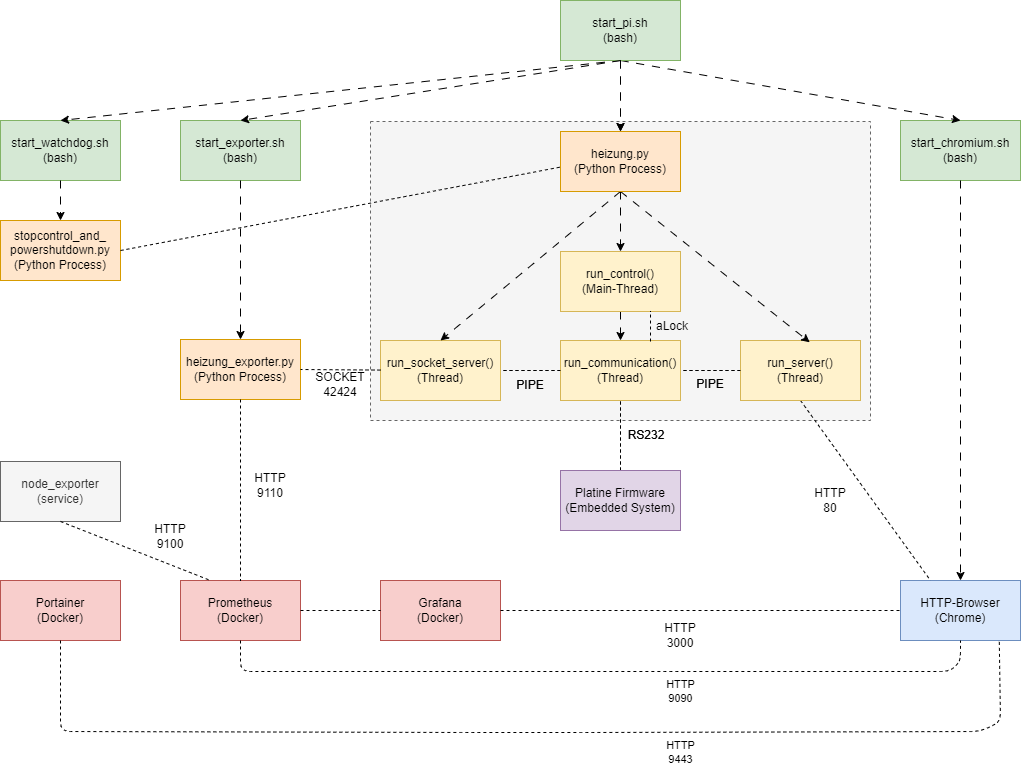

The diagram above was exported from draw.io. Its source (the exported page's mxGraphModel, read from the mxfile embedded in the PNG):
<mxGraphModel dx="1728" dy="998" grid="1" gridSize="10" guides="1" tooltips="1" connect="1" arrows="1" fold="1" page="1" pageScale="1" pageWidth="1169" pageHeight="827" math="0" shadow="0">
  <root>
    <mxCell id="0" />
    <mxCell id="1" parent="0" />
    <mxCell id="1-PO-EjUGM3k-EWjDapN-56" value="heizung_exporter.py&lt;br&gt;(Python Process)" style="rounded=0;whiteSpace=wrap;html=1;fillColor=#ffe6cc;strokeColor=#d79b00;" parent="1" vertex="1">
      <mxGeometry x="260" y="378" width="120" height="60" as="geometry" />
    </mxCell>
    <mxCell id="1-PO-EjUGM3k-EWjDapN-11" value="start_chromium.sh&lt;br&gt;(bash)" style="rounded=0;whiteSpace=wrap;html=1;fillColor=#d5e8d4;strokeColor=#82b366;" parent="1" vertex="1">
      <mxGeometry x="980" y="159" width="120" height="60" as="geometry" />
    </mxCell>
    <mxCell id="1-PO-EjUGM3k-EWjDapN-5" value="start_watchdog.sh&lt;br&gt;(bash)" style="rounded=0;whiteSpace=wrap;html=1;fillColor=#d5e8d4;strokeColor=#82b366;" parent="1" vertex="1">
      <mxGeometry x="80" y="159" width="120" height="60" as="geometry" />
    </mxCell>
    <mxCell id="1-PO-EjUGM3k-EWjDapN-67" value="" style="rounded=0;whiteSpace=wrap;html=1;fillColor=#f5f5f5;dashed=1;fontColor=#333333;strokeColor=#666666;" parent="1" vertex="1">
      <mxGeometry x="450" y="160" width="500" height="299" as="geometry" />
    </mxCell>
    <mxCell id="1-PO-EjUGM3k-EWjDapN-1" value="HTTP-Browser&lt;br&gt;(Chrome)" style="rounded=0;whiteSpace=wrap;html=1;fillColor=#dae8fc;strokeColor=#6c8ebf;" parent="1" vertex="1">
      <mxGeometry x="980" y="619" width="120" height="60" as="geometry" />
    </mxCell>
    <mxCell id="1-PO-EjUGM3k-EWjDapN-7" style="rounded=0;orthogonalLoop=1;jettySize=auto;html=1;exitX=0.5;exitY=1;exitDx=0;exitDy=0;entryX=0.5;entryY=0;entryDx=0;entryDy=0;dashed=1;dashPattern=8 8;" parent="1" source="1-PO-EjUGM3k-EWjDapN-3" target="1-PO-EjUGM3k-EWjDapN-5" edge="1">
      <mxGeometry relative="1" as="geometry" />
    </mxCell>
    <mxCell id="1-PO-EjUGM3k-EWjDapN-3" value="start_pi.sh&lt;br&gt;(bash)" style="rounded=0;whiteSpace=wrap;html=1;fillColor=#d5e8d4;strokeColor=#82b366;" parent="1" vertex="1">
      <mxGeometry x="640" y="39" width="120" height="60" as="geometry" />
    </mxCell>
    <mxCell id="1-PO-EjUGM3k-EWjDapN-4" value="stopcontrol_and_&lt;br&gt;powershutdown.py&lt;br&gt;(Python Process)" style="rounded=0;whiteSpace=wrap;html=1;fillColor=#ffe6cc;strokeColor=#d79b00;" parent="1" vertex="1">
      <mxGeometry x="80" y="259" width="120" height="60" as="geometry" />
    </mxCell>
    <mxCell id="1-PO-EjUGM3k-EWjDapN-9" style="rounded=0;orthogonalLoop=1;jettySize=auto;html=1;exitX=0.5;exitY=1;exitDx=0;exitDy=0;dashed=1;dashPattern=8 8;entryX=0.5;entryY=0;entryDx=0;entryDy=0;" parent="1" source="1-PO-EjUGM3k-EWjDapN-3" target="1-PO-EjUGM3k-EWjDapN-11" edge="1">
      <mxGeometry relative="1" as="geometry">
        <mxPoint x="720" y="119" as="sourcePoint" />
        <mxPoint x="920" y="129" as="targetPoint" />
      </mxGeometry>
    </mxCell>
    <mxCell id="1-PO-EjUGM3k-EWjDapN-10" style="rounded=0;orthogonalLoop=1;jettySize=auto;html=1;exitX=0.5;exitY=1;exitDx=0;exitDy=0;entryX=0.5;entryY=0;entryDx=0;entryDy=0;dashed=1;dashPattern=8 8;" parent="1" source="1-PO-EjUGM3k-EWjDapN-5" target="1-PO-EjUGM3k-EWjDapN-4" edge="1">
      <mxGeometry relative="1" as="geometry">
        <mxPoint x="770" y="139" as="sourcePoint" />
        <mxPoint x="570" y="199" as="targetPoint" />
      </mxGeometry>
    </mxCell>
    <mxCell id="1-PO-EjUGM3k-EWjDapN-13" style="rounded=0;orthogonalLoop=1;jettySize=auto;html=1;exitX=0.5;exitY=1;exitDx=0;exitDy=0;dashed=1;dashPattern=8 8;" parent="1" source="1-PO-EjUGM3k-EWjDapN-11" target="1-PO-EjUGM3k-EWjDapN-1" edge="1">
      <mxGeometry relative="1" as="geometry">
        <mxPoint x="710" y="109" as="sourcePoint" />
        <mxPoint x="930" y="169" as="targetPoint" />
      </mxGeometry>
    </mxCell>
    <mxCell id="1-PO-EjUGM3k-EWjDapN-14" value="" style="endArrow=none;dashed=1;html=1;rounded=0;entryX=0.003;entryY=0.592;entryDx=0;entryDy=0;exitX=1;exitY=0.5;exitDx=0;exitDy=0;entryPerimeter=0;" parent="1" source="1-PO-EjUGM3k-EWjDapN-4" target="1-PO-EjUGM3k-EWjDapN-39" edge="1">
      <mxGeometry width="50" height="50" relative="1" as="geometry">
        <mxPoint x="660" y="509" as="sourcePoint" />
        <mxPoint x="640" y="289" as="targetPoint" />
      </mxGeometry>
    </mxCell>
    <mxCell id="1-PO-EjUGM3k-EWjDapN-15" value="run_control()&lt;br&gt;(Thread)" style="rounded=0;whiteSpace=wrap;html=1;fillColor=#fff2cc;strokeColor=#d6b656;" parent="1" vertex="1">
      <mxGeometry x="640" y="379" width="120" height="60" as="geometry" />
    </mxCell>
    <mxCell id="1-PO-EjUGM3k-EWjDapN-16" value="run_socket_server()&lt;br&gt;(Thread)" style="rounded=0;whiteSpace=wrap;html=1;fillColor=#fff2cc;strokeColor=#d6b656;" parent="1" vertex="1">
      <mxGeometry x="460" y="379" width="120" height="60" as="geometry" />
    </mxCell>
    <mxCell id="1-PO-EjUGM3k-EWjDapN-17" value="run_server()&lt;br&gt;(Thread)" style="rounded=0;whiteSpace=wrap;html=1;fillColor=#fff2cc;strokeColor=#d6b656;" parent="1" vertex="1">
      <mxGeometry x="820" y="379" width="120" height="60" as="geometry" />
    </mxCell>
    <mxCell id="1-PO-EjUGM3k-EWjDapN-20" style="rounded=0;orthogonalLoop=1;jettySize=auto;html=1;exitX=0.5;exitY=1;exitDx=0;exitDy=0;dashed=1;dashPattern=8 8;entryX=0.5;entryY=0;entryDx=0;entryDy=0;" parent="1" source="AE2VdqmZ4uQ6H9vVybSk-2" target="1-PO-EjUGM3k-EWjDapN-15" edge="1">
      <mxGeometry relative="1" as="geometry">
        <mxPoint x="700" y="319" as="sourcePoint" />
        <mxPoint x="720" y="399" as="targetPoint" />
      </mxGeometry>
    </mxCell>
    <mxCell id="1-PO-EjUGM3k-EWjDapN-21" value="" style="endArrow=none;dashed=1;html=1;rounded=0;entryX=0.25;entryY=0;entryDx=0;entryDy=0;exitX=0.5;exitY=1;exitDx=0;exitDy=0;" parent="1" source="1-PO-EjUGM3k-EWjDapN-51" target="1-PO-EjUGM3k-EWjDapN-1" edge="1">
      <mxGeometry width="50" height="50" relative="1" as="geometry">
        <mxPoint x="570" y="299" as="sourcePoint" />
        <mxPoint x="650" y="299" as="targetPoint" />
      </mxGeometry>
    </mxCell>
    <mxCell id="1-PO-EjUGM3k-EWjDapN-25" value="" style="endArrow=none;dashed=1;html=1;rounded=0;entryX=0.5;entryY=1;entryDx=0;entryDy=0;exitX=0.5;exitY=0;exitDx=0;exitDy=0;" parent="1" source="1-PO-EjUGM3k-EWjDapN-24" target="1-PO-EjUGM3k-EWjDapN-15" edge="1">
      <mxGeometry width="50" height="50" relative="1" as="geometry">
        <mxPoint x="700" y="499" as="sourcePoint" />
        <mxPoint x="313" y="329" as="targetPoint" />
      </mxGeometry>
    </mxCell>
    <mxCell id="1-PO-EjUGM3k-EWjDapN-28" value="RS232" style="text;html=1;strokeColor=none;fillColor=none;align=center;verticalAlign=middle;whiteSpace=wrap;rounded=0;" parent="1" vertex="1">
      <mxGeometry x="696" y="459" width="60" height="30" as="geometry" />
    </mxCell>
    <mxCell id="1-PO-EjUGM3k-EWjDapN-31" value="Grafana&lt;br&gt;(Docker)" style="rounded=0;whiteSpace=wrap;html=1;fillColor=#f8cecc;strokeColor=#b85450;" parent="1" vertex="1">
      <mxGeometry x="460" y="619" width="120" height="60" as="geometry" />
    </mxCell>
    <mxCell id="1-PO-EjUGM3k-EWjDapN-32" value="Prometheus&lt;br&gt;(Docker)" style="rounded=0;whiteSpace=wrap;html=1;fillColor=#f8cecc;strokeColor=#b85450;" parent="1" vertex="1">
      <mxGeometry x="260" y="619" width="120" height="60" as="geometry" />
    </mxCell>
    <mxCell id="1-PO-EjUGM3k-EWjDapN-33" value="" style="endArrow=none;dashed=1;html=1;rounded=0;entryX=1;entryY=0.5;entryDx=0;entryDy=0;exitX=0;exitY=0.5;exitDx=0;exitDy=0;" parent="1" source="1-PO-EjUGM3k-EWjDapN-15" target="1-PO-EjUGM3k-EWjDapN-16" edge="1">
      <mxGeometry width="50" height="50" relative="1" as="geometry">
        <mxPoint x="617" y="489" as="sourcePoint" />
        <mxPoint x="480" y="426" as="targetPoint" />
      </mxGeometry>
    </mxCell>
    <mxCell id="1-PO-EjUGM3k-EWjDapN-35" value="" style="endArrow=none;dashed=1;html=1;rounded=0;exitX=0;exitY=0.5;exitDx=0;exitDy=0;" parent="1" source="1-PO-EjUGM3k-EWjDapN-17" edge="1">
      <mxGeometry width="50" height="50" relative="1" as="geometry">
        <mxPoint x="660" y="429" as="sourcePoint" />
        <mxPoint x="760" y="409" as="targetPoint" />
      </mxGeometry>
    </mxCell>
    <mxCell id="1-PO-EjUGM3k-EWjDapN-36" value="PIPE" style="text;html=1;strokeColor=none;fillColor=none;align=center;verticalAlign=middle;whiteSpace=wrap;rounded=0;" parent="1" vertex="1">
      <mxGeometry x="760" y="408" width="60" height="30" as="geometry" />
    </mxCell>
    <mxCell id="1-PO-EjUGM3k-EWjDapN-37" value="PIPE" style="text;html=1;strokeColor=none;fillColor=none;align=center;verticalAlign=middle;whiteSpace=wrap;rounded=0;" parent="1" vertex="1">
      <mxGeometry x="580" y="409" width="60" height="30" as="geometry" />
    </mxCell>
    <mxCell id="1-PO-EjUGM3k-EWjDapN-41" value="start_pi.sh&lt;br&gt;(bash)" style="rounded=0;whiteSpace=wrap;html=1;fillColor=#d5e8d4;strokeColor=#82b366;" parent="1" vertex="1">
      <mxGeometry x="640" y="39" width="120" height="60" as="geometry" />
    </mxCell>
    <mxCell id="1-PO-EjUGM3k-EWjDapN-44" style="rounded=0;orthogonalLoop=1;jettySize=auto;html=1;exitX=0.5;exitY=1;exitDx=0;exitDy=0;entryX=0.5;entryY=0;entryDx=0;entryDy=0;dashed=1;dashPattern=8 8;" parent="1" source="1-PO-EjUGM3k-EWjDapN-41" target="1-PO-EjUGM3k-EWjDapN-39" edge="1">
      <mxGeometry relative="1" as="geometry">
        <mxPoint x="710" y="109" as="sourcePoint" />
        <mxPoint x="510" y="169" as="targetPoint" />
      </mxGeometry>
    </mxCell>
    <mxCell id="1-PO-EjUGM3k-EWjDapN-49" value="run_communication()&lt;br&gt;(Thread)" style="rounded=0;whiteSpace=wrap;html=1;fillColor=#fff2cc;strokeColor=#d6b656;" parent="1" vertex="1">
      <mxGeometry x="640" y="379" width="120" height="60" as="geometry" />
    </mxCell>
    <mxCell id="1-PO-EjUGM3k-EWjDapN-50" value="run_socket_server()&lt;br&gt;(Thread)" style="rounded=0;whiteSpace=wrap;html=1;fillColor=#fff2cc;strokeColor=#d6b656;" parent="1" vertex="1">
      <mxGeometry x="460" y="379" width="120" height="60" as="geometry" />
    </mxCell>
    <mxCell id="1-PO-EjUGM3k-EWjDapN-51" value="run_server()&lt;br&gt;(Thread)" style="rounded=0;whiteSpace=wrap;html=1;fillColor=#fff2cc;strokeColor=#d6b656;" parent="1" vertex="1">
      <mxGeometry x="820" y="379" width="120" height="60" as="geometry" />
    </mxCell>
    <mxCell id="1-PO-EjUGM3k-EWjDapN-52" style="rounded=0;orthogonalLoop=1;jettySize=auto;html=1;exitX=0.5;exitY=1;exitDx=0;exitDy=0;dashed=1;dashPattern=8 8;entryX=0.5;entryY=0;entryDx=0;entryDy=0;" parent="1" source="1-PO-EjUGM3k-EWjDapN-39" target="1-PO-EjUGM3k-EWjDapN-50" edge="1">
      <mxGeometry relative="1" as="geometry">
        <mxPoint x="710" y="109" as="sourcePoint" />
        <mxPoint x="710" y="269" as="targetPoint" />
      </mxGeometry>
    </mxCell>
    <mxCell id="1-PO-EjUGM3k-EWjDapN-53" style="rounded=0;orthogonalLoop=1;jettySize=auto;html=1;exitX=0.5;exitY=1;exitDx=0;exitDy=0;dashed=1;dashPattern=8 8;entryX=0.577;entryY=0.03;entryDx=0;entryDy=0;entryPerimeter=0;" parent="1" source="1-PO-EjUGM3k-EWjDapN-39" target="1-PO-EjUGM3k-EWjDapN-51" edge="1">
      <mxGeometry relative="1" as="geometry">
        <mxPoint x="710" y="329" as="sourcePoint" />
        <mxPoint x="710" y="389" as="targetPoint" />
      </mxGeometry>
    </mxCell>
    <mxCell id="1-PO-EjUGM3k-EWjDapN-54" style="rounded=0;orthogonalLoop=1;jettySize=auto;html=1;exitX=0.5;exitY=1;exitDx=0;exitDy=0;dashed=1;dashPattern=8 8;entryX=0.5;entryY=0;entryDx=0;entryDy=0;" parent="1" source="1-PO-EjUGM3k-EWjDapN-39" target="AE2VdqmZ4uQ6H9vVybSk-2" edge="1">
      <mxGeometry relative="1" as="geometry">
        <mxPoint x="720" y="339" as="sourcePoint" />
        <mxPoint x="700" y="370" as="targetPoint" />
      </mxGeometry>
    </mxCell>
    <mxCell id="1-PO-EjUGM3k-EWjDapN-57" value="" style="endArrow=none;dashed=1;html=1;rounded=0;entryX=1;entryY=0.5;entryDx=0;entryDy=0;" parent="1" source="1-PO-EjUGM3k-EWjDapN-50" target="1-PO-EjUGM3k-EWjDapN-56" edge="1">
      <mxGeometry width="50" height="50" relative="1" as="geometry">
        <mxPoint x="904" y="393" as="sourcePoint" />
        <mxPoint x="931" y="329" as="targetPoint" />
      </mxGeometry>
    </mxCell>
    <mxCell id="1-PO-EjUGM3k-EWjDapN-58" value="" style="endArrow=none;dashed=1;html=1;rounded=0;entryX=0.5;entryY=1;entryDx=0;entryDy=0;exitX=0.5;exitY=0;exitDx=0;exitDy=0;" parent="1" source="1-PO-EjUGM3k-EWjDapN-24" target="1-PO-EjUGM3k-EWjDapN-49" edge="1">
      <mxGeometry width="50" height="50" relative="1" as="geometry">
        <mxPoint x="700" y="549" as="sourcePoint" />
        <mxPoint x="313" y="329" as="targetPoint" />
      </mxGeometry>
    </mxCell>
    <mxCell id="1-PO-EjUGM3k-EWjDapN-59" value="HTTP&lt;br&gt;80" style="text;html=1;strokeColor=none;fillColor=none;align=center;verticalAlign=middle;whiteSpace=wrap;rounded=0;" parent="1" vertex="1">
      <mxGeometry x="880" y="524" width="60" height="30" as="geometry" />
    </mxCell>
    <mxCell id="1-PO-EjUGM3k-EWjDapN-60" value="RS232" style="text;html=1;strokeColor=none;fillColor=none;align=center;verticalAlign=middle;whiteSpace=wrap;rounded=0;" parent="1" vertex="1">
      <mxGeometry x="696" y="459" width="60" height="30" as="geometry" />
    </mxCell>
    <mxCell id="1-PO-EjUGM3k-EWjDapN-61" value="SOCKET 42424" style="text;html=1;strokeColor=none;fillColor=none;align=center;verticalAlign=middle;whiteSpace=wrap;rounded=0;" parent="1" vertex="1">
      <mxGeometry x="390" y="408" width="60" height="30" as="geometry" />
    </mxCell>
    <mxCell id="1-PO-EjUGM3k-EWjDapN-62" value="" style="endArrow=none;dashed=1;html=1;rounded=0;entryX=1;entryY=0.5;entryDx=0;entryDy=0;exitX=0;exitY=0.5;exitDx=0;exitDy=0;" parent="1" source="1-PO-EjUGM3k-EWjDapN-49" target="1-PO-EjUGM3k-EWjDapN-50" edge="1">
      <mxGeometry width="50" height="50" relative="1" as="geometry">
        <mxPoint x="617" y="489" as="sourcePoint" />
        <mxPoint x="480" y="426" as="targetPoint" />
      </mxGeometry>
    </mxCell>
    <mxCell id="1-PO-EjUGM3k-EWjDapN-63" value="" style="endArrow=none;dashed=1;html=1;rounded=0;exitX=0;exitY=0.5;exitDx=0;exitDy=0;" parent="1" source="1-PO-EjUGM3k-EWjDapN-51" edge="1">
      <mxGeometry width="50" height="50" relative="1" as="geometry">
        <mxPoint x="660" y="429" as="sourcePoint" />
        <mxPoint x="760" y="409" as="targetPoint" />
      </mxGeometry>
    </mxCell>
    <mxCell id="1-PO-EjUGM3k-EWjDapN-64" value="PIPE" style="text;html=1;strokeColor=none;fillColor=none;align=center;verticalAlign=middle;whiteSpace=wrap;rounded=0;" parent="1" vertex="1">
      <mxGeometry x="760" y="408" width="60" height="30" as="geometry" />
    </mxCell>
    <mxCell id="1-PO-EjUGM3k-EWjDapN-65" value="PIPE" style="text;html=1;strokeColor=none;fillColor=none;align=center;verticalAlign=middle;whiteSpace=wrap;rounded=0;" parent="1" vertex="1">
      <mxGeometry x="580" y="409" width="60" height="30" as="geometry" />
    </mxCell>
    <mxCell id="1-PO-EjUGM3k-EWjDapN-66" value="" style="endArrow=none;dashed=1;html=1;rounded=0;entryX=0.5;entryY=1;entryDx=0;entryDy=0;exitX=0.5;exitY=0;exitDx=0;exitDy=0;" parent="1" target="1-PO-EjUGM3k-EWjDapN-24" edge="1">
      <mxGeometry width="50" height="50" relative="1" as="geometry">
        <mxPoint x="700" y="549" as="sourcePoint" />
        <mxPoint x="700" y="439" as="targetPoint" />
      </mxGeometry>
    </mxCell>
    <mxCell id="1-PO-EjUGM3k-EWjDapN-24" value="Platine Firmware&lt;br&gt;(Embedded System)" style="rounded=0;whiteSpace=wrap;html=1;fillColor=#e1d5e7;strokeColor=#9673a6;" parent="1" vertex="1">
      <mxGeometry x="640" y="509" width="120" height="60" as="geometry" />
    </mxCell>
    <mxCell id="1-PO-EjUGM3k-EWjDapN-68" value="" style="endArrow=none;dashed=1;html=1;rounded=0;exitX=1;exitY=0.5;exitDx=0;exitDy=0;entryX=0;entryY=0.5;entryDx=0;entryDy=0;" parent="1" source="1-PO-EjUGM3k-EWjDapN-31" target="1-PO-EjUGM3k-EWjDapN-1" edge="1">
      <mxGeometry width="50" height="50" relative="1" as="geometry">
        <mxPoint x="929" y="363" as="sourcePoint" />
        <mxPoint x="980" y="649" as="targetPoint" />
      </mxGeometry>
    </mxCell>
    <mxCell id="1-PO-EjUGM3k-EWjDapN-70" value="HTTP&lt;br&gt;3000" style="text;html=1;strokeColor=none;fillColor=none;align=center;verticalAlign=middle;whiteSpace=wrap;rounded=0;" parent="1" vertex="1">
      <mxGeometry x="730" y="659" width="60" height="30" as="geometry" />
    </mxCell>
    <mxCell id="1-PO-EjUGM3k-EWjDapN-71" value="" style="endArrow=none;startArrow=none;html=1;exitX=0.5;exitY=1;exitDx=0;exitDy=0;entryX=0.5;entryY=1;entryDx=0;entryDy=0;dashed=1;startFill=0;endFill=0;" parent="1" source="1-PO-EjUGM3k-EWjDapN-32" target="1-PO-EjUGM3k-EWjDapN-1" edge="1">
      <mxGeometry width="50" height="50" relative="1" as="geometry">
        <mxPoint x="320" y="699" as="sourcePoint" />
        <mxPoint x="620" y="709" as="targetPoint" />
        <Array as="points">
          <mxPoint x="320" y="710" />
          <mxPoint x="750" y="710" />
          <mxPoint x="870" y="710" />
          <mxPoint x="1030" y="710" />
          <mxPoint x="1040" y="699" />
        </Array>
      </mxGeometry>
    </mxCell>
    <mxCell id="1-PO-EjUGM3k-EWjDapN-72" value="HTTP&lt;br&gt;9090" style="edgeLabel;html=1;align=center;verticalAlign=middle;resizable=0;points=[];" parent="1-PO-EjUGM3k-EWjDapN-71" vertex="1" connectable="0">
      <mxGeometry x="0.2318" y="-3" relative="1" as="geometry">
        <mxPoint x="-7" y="17" as="offset" />
      </mxGeometry>
    </mxCell>
    <mxCell id="1-PO-EjUGM3k-EWjDapN-73" value="" style="endArrow=none;dashed=1;html=1;rounded=0;exitX=0.5;exitY=1;exitDx=0;exitDy=0;entryX=0.5;entryY=0;entryDx=0;entryDy=0;" parent="1" source="1-PO-EjUGM3k-EWjDapN-56" target="1-PO-EjUGM3k-EWjDapN-32" edge="1">
      <mxGeometry width="50" height="50" relative="1" as="geometry">
        <mxPoint x="590" y="689" as="sourcePoint" />
        <mxPoint x="990" y="689" as="targetPoint" />
      </mxGeometry>
    </mxCell>
    <mxCell id="1-PO-EjUGM3k-EWjDapN-74" value="HTTP&lt;br&gt;9110" style="text;html=1;strokeColor=none;fillColor=none;align=center;verticalAlign=middle;whiteSpace=wrap;rounded=0;" parent="1" vertex="1">
      <mxGeometry x="320" y="509" width="60" height="30" as="geometry" />
    </mxCell>
    <mxCell id="1-PO-EjUGM3k-EWjDapN-75" value="" style="endArrow=none;dashed=1;html=1;rounded=0;exitX=1;exitY=0.5;exitDx=0;exitDy=0;entryX=0;entryY=0.5;entryDx=0;entryDy=0;" parent="1" source="1-PO-EjUGM3k-EWjDapN-32" target="1-PO-EjUGM3k-EWjDapN-31" edge="1">
      <mxGeometry width="50" height="50" relative="1" as="geometry">
        <mxPoint x="590" y="659" as="sourcePoint" />
        <mxPoint x="990" y="659" as="targetPoint" />
      </mxGeometry>
    </mxCell>
    <mxCell id="1-PO-EjUGM3k-EWjDapN-76" value="Portainer&lt;br&gt;(Docker)" style="rounded=0;whiteSpace=wrap;html=1;fillColor=#f8cecc;strokeColor=#b85450;" parent="1" vertex="1">
      <mxGeometry x="80" y="619" width="120" height="60" as="geometry" />
    </mxCell>
    <mxCell id="1-PO-EjUGM3k-EWjDapN-77" value="" style="endArrow=none;startArrow=none;html=1;entryX=0.823;entryY=0.987;entryDx=0;entryDy=0;dashed=1;startFill=0;endFill=0;entryPerimeter=0;" parent="1" source="1-PO-EjUGM3k-EWjDapN-76" target="1-PO-EjUGM3k-EWjDapN-1" edge="1">
      <mxGeometry width="50" height="50" relative="1" as="geometry">
        <mxPoint x="120" y="740" as="sourcePoint" />
        <mxPoint x="840" y="740" as="targetPoint" />
        <Array as="points">
          <mxPoint x="140" y="770" />
          <mxPoint x="550" y="771" />
          <mxPoint x="670" y="771" />
          <mxPoint x="1060" y="770" />
          <mxPoint x="1080" y="760" />
        </Array>
      </mxGeometry>
    </mxCell>
    <mxCell id="1-PO-EjUGM3k-EWjDapN-78" value="HTTP&lt;br&gt;9443" style="edgeLabel;html=1;align=center;verticalAlign=middle;resizable=0;points=[];" parent="1-PO-EjUGM3k-EWjDapN-77" vertex="1" connectable="0">
      <mxGeometry x="0.2318" y="-3" relative="1" as="geometry">
        <mxPoint x="24" y="17" as="offset" />
      </mxGeometry>
    </mxCell>
    <mxCell id="1-PO-EjUGM3k-EWjDapN-79" value="start_exporter.sh&lt;br&gt;(bash)" style="rounded=0;whiteSpace=wrap;html=1;fillColor=#d5e8d4;strokeColor=#82b366;" parent="1" vertex="1">
      <mxGeometry x="260" y="159" width="120" height="60" as="geometry" />
    </mxCell>
    <mxCell id="1-PO-EjUGM3k-EWjDapN-80" style="rounded=0;orthogonalLoop=1;jettySize=auto;html=1;exitX=0.5;exitY=1;exitDx=0;exitDy=0;entryX=0.5;entryY=0;entryDx=0;entryDy=0;dashed=1;dashPattern=8 8;" parent="1" source="1-PO-EjUGM3k-EWjDapN-41" target="1-PO-EjUGM3k-EWjDapN-79" edge="1">
      <mxGeometry relative="1" as="geometry">
        <mxPoint x="710" y="109" as="sourcePoint" />
        <mxPoint x="330" y="159" as="targetPoint" />
      </mxGeometry>
    </mxCell>
    <mxCell id="1-PO-EjUGM3k-EWjDapN-81" style="rounded=0;orthogonalLoop=1;jettySize=auto;html=1;exitX=0.5;exitY=1;exitDx=0;exitDy=0;entryX=0.5;entryY=0;entryDx=0;entryDy=0;dashed=1;dashPattern=8 8;" parent="1" source="1-PO-EjUGM3k-EWjDapN-79" target="1-PO-EjUGM3k-EWjDapN-56" edge="1">
      <mxGeometry relative="1" as="geometry">
        <mxPoint x="720" y="119" as="sourcePoint" />
        <mxPoint x="340" y="169" as="targetPoint" />
      </mxGeometry>
    </mxCell>
    <mxCell id="FKmb_yaSaz-DoVXc8_y1-1" value="node_exporter&lt;br&gt;(service)" style="rounded=0;whiteSpace=wrap;html=1;fillColor=#f5f5f5;strokeColor=#666666;fontColor=#333333;" parent="1" vertex="1">
      <mxGeometry x="80" y="500" width="120" height="60" as="geometry" />
    </mxCell>
    <mxCell id="FKmb_yaSaz-DoVXc8_y1-2" value="HTTP&lt;br&gt;9100" style="text;html=1;strokeColor=none;fillColor=none;align=center;verticalAlign=middle;whiteSpace=wrap;rounded=0;" parent="1" vertex="1">
      <mxGeometry x="220" y="560" width="60" height="30" as="geometry" />
    </mxCell>
    <mxCell id="FKmb_yaSaz-DoVXc8_y1-3" value="" style="endArrow=none;dashed=1;html=1;rounded=0;exitX=0.5;exitY=1;exitDx=0;exitDy=0;entryX=0.25;entryY=0;entryDx=0;entryDy=0;" parent="1" source="FKmb_yaSaz-DoVXc8_y1-1" target="1-PO-EjUGM3k-EWjDapN-32" edge="1">
      <mxGeometry width="50" height="50" relative="1" as="geometry">
        <mxPoint x="330" y="448" as="sourcePoint" />
        <mxPoint x="330" y="629" as="targetPoint" />
      </mxGeometry>
    </mxCell>
    <mxCell id="AE2VdqmZ4uQ6H9vVybSk-1" value="" style="rounded=0;orthogonalLoop=1;jettySize=auto;html=1;exitX=0.5;exitY=1;exitDx=0;exitDy=0;entryX=0.5;entryY=0;entryDx=0;entryDy=0;dashed=1;dashPattern=8 8;" edge="1" parent="1" source="1-PO-EjUGM3k-EWjDapN-3" target="1-PO-EjUGM3k-EWjDapN-39">
      <mxGeometry relative="1" as="geometry">
        <mxPoint x="700" y="99" as="sourcePoint" />
        <mxPoint x="700" y="259" as="targetPoint" />
      </mxGeometry>
    </mxCell>
    <mxCell id="1-PO-EjUGM3k-EWjDapN-39" value="heizung.py&lt;br&gt;(Python Process)" style="rounded=0;whiteSpace=wrap;html=1;fillColor=#ffe6cc;strokeColor=#d79b00;" parent="1" vertex="1">
      <mxGeometry x="640" y="170" width="120" height="60" as="geometry" />
    </mxCell>
    <mxCell id="AE2VdqmZ4uQ6H9vVybSk-2" value="run_control()&lt;br&gt;(Main-Thread)" style="rounded=0;whiteSpace=wrap;html=1;fillColor=#fff2cc;strokeColor=#d6b656;" vertex="1" parent="1">
      <mxGeometry x="640" y="290" width="120" height="60" as="geometry" />
    </mxCell>
    <mxCell id="AE2VdqmZ4uQ6H9vVybSk-3" value="aLock" style="text;html=1;strokeColor=none;fillColor=none;align=center;verticalAlign=middle;whiteSpace=wrap;rounded=0;" vertex="1" parent="1">
      <mxGeometry x="720" y="350" width="64" height="30" as="geometry" />
    </mxCell>
    <mxCell id="AE2VdqmZ4uQ6H9vVybSk-4" value="" style="endArrow=none;dashed=1;html=1;rounded=0;entryX=0.75;entryY=1;entryDx=0;entryDy=0;exitX=0.75;exitY=0.017;exitDx=0;exitDy=0;exitPerimeter=0;" edge="1" parent="1" source="1-PO-EjUGM3k-EWjDapN-49" target="AE2VdqmZ4uQ6H9vVybSk-2">
      <mxGeometry width="50" height="50" relative="1" as="geometry">
        <mxPoint x="620" y="380" as="sourcePoint" />
        <mxPoint x="670" y="330" as="targetPoint" />
      </mxGeometry>
    </mxCell>
  </root>
</mxGraphModel>